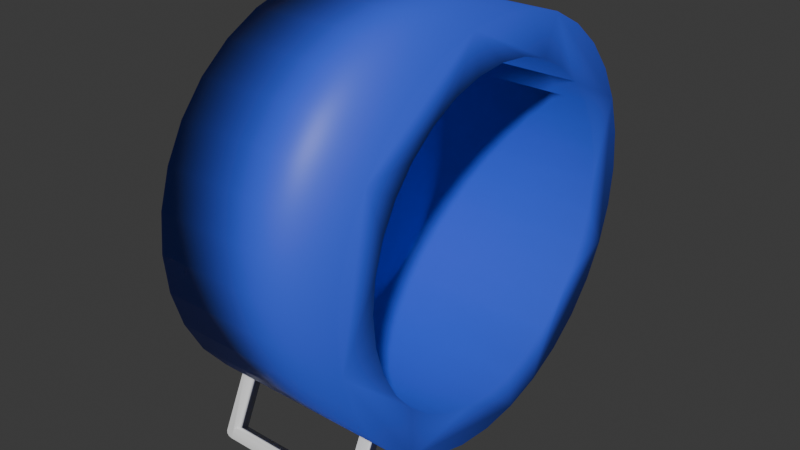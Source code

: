 # Source: body.blend  (saved by Blender 4.1.23; exported with 4.5.12 LTS)
import bpy
from mathutils import Matrix  # noqa: F401  (used for matrix-valued properties, if any)

bpy.ops.wm.read_factory_settings(use_empty=True)
scene = bpy.context.scene
scene.name = 'Scene'

# ---- collections
col_collection = bpy.data.collections.new('Collection'); scene.collection.children.link(col_collection)

# ---- materials (node trees are filled in below, after node groups)
mat_material_001 = bpy.data.materials.new('Material.001')
mat_material_001.alpha_threshold = 0.0
mat_material_001.use_transparent_shadow = False
mat_material_001.roughness = 0.5
mat_material_001.line_color = (0.0, 0.0, 0.0, 1.0)
mat_005 = bpy.data.materials.new('マテリアル.005')
mat_005.use_transparent_shadow = False

# ---- material node trees
mat_material_001.use_nodes = True; mat_material_001.node_tree.nodes.clear()
_N = mat_material_001.node_tree.nodes; _L = mat_material_001.node_tree.links
n0 = _N.new('ShaderNodeOutputMaterial'); n0.name = 'Material Output'; n0.location = (300, 300)
n1 = _N.new('ShaderNodeBsdfPrincipled'); n1.name = 'Principled BSDF'; n1.location = (10, 300)
n1.inputs[3].default_value = 1.45
_L.new(n1.outputs[0], n0.inputs[0])
n0.is_active_output = True
mat_005.use_nodes = True; mat_005.node_tree.nodes.clear()
_N = mat_005.node_tree.nodes; _L = mat_005.node_tree.links
n0 = _N.new('ShaderNodeBsdfPrincipled'); n0.name = 'プリンシプルBSDF'; n0.location = (10, 300)
n0.inputs[0].default_value = (0.04578, 0.09977, 0.8002, 1.0)
n1 = _N.new('ShaderNodeOutputMaterial'); n1.name = 'マテリアル出力'; n1.location = (300, 300)
_L.new(n0.outputs[0], n1.inputs[0])
n1.is_active_output = True

# ---- world
world_world = bpy.data.worlds.new('World'); scene.world = world_world
world_world.use_nodes = True; world_world.node_tree.nodes.clear()
_N = world_world.node_tree.nodes; _L = world_world.node_tree.links
n0 = _N.new('ShaderNodeOutputWorld'); n0.name = 'World Output'; n0.location = (300, 300)
n1 = _N.new('ShaderNodeBackground'); n1.name = 'Background'; n1.location = (10, 300)
n1.inputs[0].default_value = (0.05088, 0.05088, 0.05088, 1.0)
_L.new(n1.outputs[0], n0.inputs[0])
n0.is_active_output = True
world_world.color = (0.05088, 0.05088, 0.05088)
world_world.use_sun_shadow = False
world_world.sun_shadow_jitter_overblur = 0.0

# ---- meshes
me_005 = bpy.data.meshes.new('立方体.005')
me_005.from_pydata([(-0.9, -1.0, -0.8), (-1.0, -1.0, 1.0), (-0.9, 1.0, -0.8), (-1.0, 1.0, 1.0), (0.9, -1.0, -0.8), (1.0, -1.0, 1.0), (0.9, 1.0, -0.8), (1.0, 1.0, 1.0), (0.9, 1.0, 1.0), (-0.9, 1.0, 1.0), (-0.9, -1.0, 1.0), (0.9, -1.0, 1.0), (0.9, -1.0, -1.0), (1.0, -1.0, -0.9), (0.95, -1.0, -0.9866), (0.9866, -1.0, -0.95), (1.0, 1.0, -0.9), (0.9, 1.0, -1.0), (0.9866, 1.0, -0.95), (0.95, 1.0, -0.9866), (-1.0, -1.0, -0.9), (-0.9, -1.0, -1.0), (-0.9866, -1.0, -0.95), (-0.95, -1.0, -0.9866), (-0.9, 1.0, -1.0), (-1.0, 1.0, -0.9), (-0.95, 1.0, -0.9866), (-0.9866, 1.0, -0.95)], [], [(24, 17, 12, 21), (16, 7, 5, 13), (20, 1, 3, 25), (3, 1, 10, 9), (11, 5, 7, 8), (0, 2, 9, 10), (6, 4, 11, 8), (2, 0, 4, 6), (12, 17, 19, 14), (14, 19, 18, 15), (15, 18, 16, 13), (7, 16, 18, 19, 17, 24, 26, 27, 25, 3, 9, 2, 6, 8), (20, 25, 27, 22), (22, 27, 26, 23), (23, 26, 24, 21), (10, 1, 20, 22, 23, 21, 12, 14, 15, 13, 5, 11, 4, 0)])
me_005.polygons.foreach_set('use_smooth', [True] * 16)
_uv = me_005.uv_layers.new(name='UVマップ')
_uv.uv.foreach_set('vector', [0.1375, 0.5, 0.3625, 0.5, 0.3625, 0.75, 0.1375, 0.75, 0.3875, 0.5, 0.625, 0.5, 0.625, 0.75, 0.3875, 0.75, 0.3875, 0.0, 0.625, 0.0, 0.625, 0.25, 0.3875, 0.25, 0.875, 0.5, 0.875, 0.75, 0.8625, 0.75, 0.8625, 0.5, 0.6375, 0.75, 0.625, 0.75, 0.625, 0.5, 0.6375, 0.5, 0.375, 0.0, 0.375, 0.25, 0.6, 0.25, 0.6, 0.0, 0.375, 0.5, 0.375, 0.75, 0.6, 0.75, 0.6, 0.5, 0.125, 0.5, 0.125, 0.75, 0.375, 0.75, 0.375, 0.5, 0.3625, 0.75, 0.3625, 0.5, 0.3688, 0.5, 0.3688, 0.75, 0.3688, 0.75, 0.3688, 0.5, 0.3813, 0.5, 0.3813, 0.75, 0.3813, 0.75, 0.3813, 0.5, 0.3875, 0.5, 0.3875, 0.75, 0.625, 0.5, 0.3875, 0.5, 0.3812, 0.4983, 0.3767, 0.4937, 0.375, 0.4875, 0.375, 0.2625, 0.3767, 0.2563, 0.3812, 0.2517, 0.3875, 0.25, 0.625, 0.25, 0.625, 0.2625, 0.4, 0.2625, 0.4, 0.4875, 0.625, 0.4875, 0.3875, 0.0, 0.3875, 0.25, 0.375, 0.25, 0.375, 0.0, 0.125, 0.75, 0.125, 0.5, 0.1312, 0.5, 0.1313, 0.75, 0.1313, 0.75, 0.1312, 0.5, 0.1375, 0.5, 0.1375, 0.75, 0.625, 0.9875, 0.625, 1.0, 0.3875, 1.0, 0.3812, 0.9983, 0.3767, 0.9937, 0.375, 0.9875, 0.375, 0.7625, 0.3767, 0.7563, 0.3813, 0.7517, 0.3875, 0.75, 0.625, 0.75, 0.625, 0.7625, 0.4, 0.7625, 0.4, 0.9875])
me_005.materials.append(mat_material_001)
me_005.update()
me_003 = bpy.data.meshes.new('立方体.003')
me_003.from_pydata([(-0.9, -1.0, -0.8), (-1.0, -1.0, 1.0), (-0.9, 1.0, -0.8), (-1.0, 1.0, 1.0), (0.9, -1.0, -0.8), (1.0, -1.0, 1.0), (0.9, 1.0, -0.8), (1.0, 1.0, 1.0), (0.9, 1.0, 1.0), (-0.9, 1.0, 1.0), (-0.9, -1.0, 1.0), (0.9, -1.0, 1.0), (0.9, -1.0, -1.0), (1.0, -1.0, -0.9), (0.95, -1.0, -0.9866), (0.9866, -1.0, -0.95), (1.0, 1.0, -0.9), (0.9, 1.0, -1.0), (0.9866, 1.0, -0.95), (0.95, 1.0, -0.9866), (-1.0, -1.0, -0.9), (-0.9, -1.0, -1.0), (-0.9866, -1.0, -0.95), (-0.95, -1.0, -0.9866), (-0.9, 1.0, -1.0), (-1.0, 1.0, -0.9), (-0.95, 1.0, -0.9866), (-0.9866, 1.0, -0.95)], [], [(24, 17, 12, 21), (16, 7, 5, 13), (20, 1, 3, 25), (3, 1, 10, 9), (11, 5, 7, 8), (0, 2, 9, 10), (6, 4, 11, 8), (2, 0, 4, 6), (12, 17, 19, 14), (14, 19, 18, 15), (15, 18, 16, 13), (7, 16, 18, 19, 17, 24, 26, 27, 25, 3, 9, 2, 6, 8), (20, 25, 27, 22), (22, 27, 26, 23), (23, 26, 24, 21), (10, 1, 20, 22, 23, 21, 12, 14, 15, 13, 5, 11, 4, 0)])
me_003.polygons.foreach_set('use_smooth', [True] * 16)
_uv = me_003.uv_layers.new(name='UVマップ')
_uv.uv.foreach_set('vector', [0.1375, 0.5, 0.3625, 0.5, 0.3625, 0.75, 0.1375, 0.75, 0.3875, 0.5, 0.625, 0.5, 0.625, 0.75, 0.3875, 0.75, 0.3875, 0.0, 0.625, 0.0, 0.625, 0.25, 0.3875, 0.25, 0.875, 0.5, 0.875, 0.75, 0.8625, 0.75, 0.8625, 0.5, 0.6375, 0.75, 0.625, 0.75, 0.625, 0.5, 0.6375, 0.5, 0.375, 0.0, 0.375, 0.25, 0.6, 0.25, 0.6, 0.0, 0.375, 0.5, 0.375, 0.75, 0.6, 0.75, 0.6, 0.5, 0.125, 0.5, 0.125, 0.75, 0.375, 0.75, 0.375, 0.5, 0.3625, 0.75, 0.3625, 0.5, 0.3688, 0.5, 0.3688, 0.75, 0.3688, 0.75, 0.3688, 0.5, 0.3813, 0.5, 0.3813, 0.75, 0.3813, 0.75, 0.3813, 0.5, 0.3875, 0.5, 0.3875, 0.75, 0.625, 0.5, 0.3875, 0.5, 0.3812, 0.4983, 0.3767, 0.4937, 0.375, 0.4875, 0.375, 0.2625, 0.3767, 0.2563, 0.3812, 0.2517, 0.3875, 0.25, 0.625, 0.25, 0.625, 0.2625, 0.4, 0.2625, 0.4, 0.4875, 0.625, 0.4875, 0.3875, 0.0, 0.3875, 0.25, 0.375, 0.25, 0.375, 0.0, 0.125, 0.75, 0.125, 0.5, 0.1312, 0.5, 0.1313, 0.75, 0.1313, 0.75, 0.1312, 0.5, 0.1375, 0.5, 0.1375, 0.75, 0.625, 0.9875, 0.625, 1.0, 0.3875, 1.0, 0.3812, 0.9983, 0.3767, 0.9937, 0.375, 0.9875, 0.375, 0.7625, 0.3767, 0.7563, 0.3813, 0.7517, 0.3875, 0.75, 0.625, 0.75, 0.625, 0.7625, 0.4, 0.7625, 0.4, 0.9875])
me_003.materials.append(mat_material_001)
me_003.update()
me_x = bpy.data.meshes.new('円柱')
me_x.from_pydata([(0.0, 1.0, -1.0), (0.0, 0.8, -0.8074), (0.0, 1.0, 1.0), (0.1951, 0.9808, -1.0), (0.1561, 0.7846, -0.8074), (0.1951, 0.9808, 1.0), (0.3827, 0.9239, -1.0), (0.3061, 0.7391, -0.8074), (0.3827, 0.9239, 1.0), (0.5556, 0.8315, -1.0), (0.4445, 0.6652, -0.8074), (0.5556, 0.8315, 1.0), (0.7071, 0.7071, -1.0), (0.5657, 0.5657, -0.8074), (0.7071, 0.7071, 1.0), (0.8315, 0.5556, -1.0), (0.6652, 0.4445, -0.8074), (0.8315, 0.5556, 1.0), (0.9239, 0.3827, -1.0), (0.7391, 0.3061, -0.8074), (0.9239, 0.3827, 1.0), (0.9808, 0.1951, -1.0), (0.7846, 0.1561, -0.8074), (0.9808, 0.1951, 1.0), (1.0, 0.0, -1.0), (0.8, 0.0, -0.8074), (1.0, 0.0, 1.0), (0.9808, -0.1951, -1.0), (0.7846, -0.1561, -0.8074), (0.9808, -0.1951, 1.0), (0.7391, -0.3061, -0.8074), (0.9239, -0.3827, -1.0), (0.9239, -0.3827, 1.0), (0.8315, -0.5556, -1.0), (0.6652, -0.4445, -0.8074), (0.8315, -0.5556, 1.0), (0.7071, -0.7071, -1.0), (0.5657, -0.5657, -0.8074), (0.7071, -0.7071, 1.0), (0.5556, -0.8315, -1.0), (0.4445, -0.6652, -0.8074), (0.5556, -0.8315, 1.0), (0.3827, -0.9239, -1.0), (0.3061, -0.7391, -0.8074), (0.3827, -0.9239, 1.0), (0.1561, -0.7846, -0.8074), (0.1951, -0.9808, -1.0), (0.1951, -0.9808, 1.0), (0.0, -1.0, -1.0), (0.0, -0.8, -0.8074), (0.0, -1.0, 1.0), (-0.1951, -0.9808, -1.0), (-0.1561, -0.7846, -0.8074), (-0.1951, -0.9808, 1.0), (-0.3827, -0.9239, -1.0), (-0.3061, -0.7391, -0.8074), (-0.3827, -0.9239, 1.0), (-0.5556, -0.8315, -1.0), (-0.4445, -0.6652, -0.8074), (-0.5556, -0.8315, 1.0), (-0.7071, -0.7071, -1.0), (-0.5657, -0.5657, -0.8074), (-0.7071, -0.7071, 1.0), (-0.8315, -0.5556, -1.0), (-0.6652, -0.4445, -0.8074), (-0.8315, -0.5556, 1.0), (-0.9239, -0.3827, -1.0), (-0.7391, -0.3061, -0.8074), (-0.9239, -0.3827, 1.0), (-0.9808, -0.1951, -1.0), (-0.7846, -0.1561, -0.8074), (-0.9808, -0.1951, 1.0), (-1.0, 0.0, -1.0), (-0.8, 0.0, -0.8074), (-1.0, 0.0, 1.0), (-0.9808, 0.1951, -1.0), (-0.7846, 0.1561, -0.8074), (-0.9808, 0.1951, 1.0), (-0.9239, 0.3827, -1.0), (-0.7391, 0.3061, -0.8074), (-0.9239, 0.3827, 1.0), (-0.8315, 0.5556, -1.0), (-0.6652, 0.4445, -0.8074), (-0.8315, 0.5556, 1.0), (-0.7071, 0.7071, -1.0), (-0.5657, 0.5657, -0.8074), (-0.7071, 0.7071, 1.0), (-0.5556, 0.8315, -1.0), (-0.4445, 0.6652, -0.8074), (-0.5556, 0.8315, 1.0), (-0.3827, 0.9239, -1.0), (-0.3061, 0.7391, -0.8074), (-0.3827, 0.9239, 1.0), (-0.1951, 0.9808, -1.0), (-0.1561, 0.7846, -0.8074), (-0.1951, 0.9808, 1.0), (-0.5657, 0.5657, 1.0), (-0.4445, 0.6652, 1.0), (0.0, 0.8, 1.0), (-0.1561, 0.7846, 1.0), (-0.3061, 0.7391, 1.0), (-0.8, 0.0, 1.0), (-0.7846, -0.1561, 1.0), (-0.5657, -0.5657, 1.0), (-0.6652, -0.4445, 1.0), (-0.7391, -0.3061, 1.0), (0.0, -0.8, 1.0), (0.1561, -0.7846, 1.0), (0.4445, -0.6652, 1.0), (0.5657, -0.5657, 1.0), (0.3061, -0.7391, 1.0), (0.5657, 0.5657, 1.0), (0.6652, 0.4445, 1.0), (0.7846, 0.1561, 1.0), (0.8, 0.0, 1.0), (0.7391, 0.3061, 1.0), (-0.7846, 0.1561, 1.0), (-0.6652, 0.4445, 1.0), (-0.7391, 0.3061, 1.0), (-0.4445, -0.6652, 1.0), (-0.3061, -0.7391, 1.0), (0.1561, 0.7846, 1.0), (-0.1561, -0.7846, 1.0), (0.4445, 0.6652, 1.0), (0.3061, 0.7391, 1.0), (0.6652, -0.4445, 1.0), (0.7391, -0.3061, 1.0), (0.7846, -0.1561, 1.0)], [], [(0, 2, 5, 3), (3, 5, 8, 6), (6, 8, 11, 9), (9, 11, 14, 12), (12, 14, 17, 15), (15, 17, 20, 18), (18, 20, 23, 21), (21, 23, 26, 24), (24, 26, 29, 27), (27, 29, 32, 31), (31, 32, 35, 33), (33, 35, 38, 36), (36, 38, 41, 39), (39, 41, 44, 42), (42, 44, 47, 46), (46, 47, 50, 48), (48, 50, 53, 51), (51, 53, 56, 54), (54, 56, 59, 57), (57, 59, 62, 60), (60, 62, 65, 63), (63, 65, 68, 66), (66, 68, 71, 69), (69, 71, 74, 72), (72, 74, 77, 75), (75, 77, 80, 78), (78, 80, 83, 81), (81, 83, 86, 84), (84, 86, 89, 87), (87, 89, 92, 90), (115, 20, 17, 14, 11, 8, 5, 2, 95, 92, 89, 86, 83, 80, 118, 117, 96, 97, 100, 99, 98, 121, 124, 123, 111, 112), (80, 77, 74, 71, 68, 65, 62, 59, 56, 53, 50, 47, 44, 41, 38, 35, 32, 29, 26, 23, 20, 115, 113, 114, 127, 126, 125, 109, 108, 110, 107, 106, 122, 120, 119, 103, 104, 105, 102, 101, 116, 118), (90, 92, 95, 93), (93, 95, 2, 0), (93, 0, 3, 6, 9, 12, 15, 18, 21, 24, 27, 31, 33, 36, 39, 42, 46, 48, 51, 54, 57, 60, 63, 66, 69, 72, 75, 78, 81, 84, 87, 90), (98, 1, 4, 121), (121, 4, 7, 124), (124, 7, 10, 123), (123, 10, 13, 111), (13, 16, 112, 111), (16, 19, 115, 112), (19, 22, 113, 115), (22, 25, 114, 113), (25, 28, 127, 114), (28, 30, 126, 127), (30, 34, 125, 126), (34, 37, 109, 125), (37, 40, 108, 109), (40, 43, 110, 108), (43, 45, 107, 110), (45, 49, 106, 107), (49, 52, 122, 106), (52, 55, 120, 122), (55, 58, 119, 120), (58, 61, 103, 119), (103, 61, 64, 104), (104, 64, 67, 105), (105, 67, 70, 102), (102, 70, 73, 101), (101, 73, 76, 116), (116, 76, 79, 118), (118, 79, 82, 117), (117, 82, 85, 96), (96, 85, 88, 97), (97, 88, 91, 100), (100, 91, 94, 99), (99, 94, 1, 98), (82, 79, 76, 73, 70, 67, 64, 61, 58, 55, 52, 49, 45, 43, 40, 37, 34, 30, 28, 25, 22, 19, 16, 13, 10, 7, 4, 1, 94, 91, 88, 85)])
me_x.polygons.foreach_set('use_smooth', [True] * 68)
_uv = me_x.uv_layers.new(name='UVマップ')
_uv.uv.foreach_set('vector', [1.0, 0.5, 1.0, 1.0, 0.9688, 1.0, 0.9688, 0.5, 0.9688, 0.5, 0.9688, 1.0, 0.9375, 1.0, 0.9375, 0.5, 0.9375, 0.5, 0.9375, 1.0, 0.9062, 1.0, 0.9062, 0.5, 0.9062, 0.5, 0.9062, 1.0, 0.875, 1.0, 0.875, 0.5, 0.875, 0.5, 0.875, 1.0, 0.8438, 1.0, 0.8438, 0.5, 0.8438, 0.5, 0.8438, 1.0, 0.8125, 1.0, 0.8125, 0.5, 0.8125, 0.5, 0.8125, 1.0, 0.7812, 1.0, 0.7812, 0.5, 0.7812, 0.5, 0.7812, 1.0, 0.75, 1.0, 0.75, 0.5, 0.75, 0.5, 0.75, 1.0, 0.7188, 1.0, 0.7188, 0.5, 0.7188, 0.5, 0.7188, 1.0, 0.6875, 1.0, 0.6875, 0.5, 0.6875, 0.5, 0.6875, 1.0, 0.6562, 1.0, 0.6562, 0.5, 0.6562, 0.5, 0.6562, 1.0, 0.625, 1.0, 0.625, 0.5, 0.625, 0.5, 0.625, 1.0, 0.5938, 1.0, 0.5938, 0.5, 0.5938, 0.5, 0.5938, 1.0, 0.5625, 1.0, 0.5625, 0.5, 0.5625, 0.5, 0.5625, 1.0, 0.5312, 1.0, 0.5312, 0.5, 0.5312, 0.5, 0.5312, 1.0, 0.5, 1.0, 0.5, 0.5, 0.5, 0.5, 0.5, 1.0, 0.4688, 1.0, 0.4688, 0.5, 0.4688, 0.5, 0.4688, 1.0, 0.4375, 1.0, 0.4375, 0.5, 0.4375, 0.5, 0.4375, 1.0, 0.4062, 1.0, 0.4062, 0.5, 0.4062, 0.5, 0.4062, 1.0, 0.375, 1.0, 0.375, 0.5, 0.375, 0.5, 0.375, 1.0, 0.3438, 1.0, 0.3438, 0.5, 0.3438, 0.5, 0.3438, 1.0, 0.3125, 1.0, 0.3125, 0.5, 0.3125, 0.5, 0.3125, 1.0, 0.2812, 1.0, 0.2812, 0.5, 0.2812, 0.5, 0.2812, 1.0, 0.25, 1.0, 0.25, 0.5, 0.25, 0.5, 0.25, 1.0, 0.2188, 1.0, 0.2188, 0.5, 0.2188, 0.5, 0.2188, 1.0, 0.1875, 1.0, 0.1875, 0.5, 0.1875, 0.5, 0.1875, 1.0, 0.1562, 1.0, 0.1562, 0.5, 0.1562, 0.5, 0.1562, 1.0, 0.125, 1.0, 0.125, 0.5, 0.125, 0.5, 0.125, 1.0, 0.09375, 1.0, 0.09375, 0.5, 0.09375, 0.5, 0.09375, 1.0, 0.0625, 1.0, 0.0625, 0.5, 0.4274, 0.3235, 0.4717, 0.3418, 0.4496, 0.3833, 0.4197, 0.4197, 0.3833, 0.4496, 0.3418, 0.4717, 0.2968, 0.4854, 0.25, 0.49, 0.2032, 0.4854, 0.1582, 0.4717, 0.1167, 0.4496, 0.08029, 0.4197, 0.05045, 0.3833, 0.02827, 0.3418, 0.07262, 0.3235, 0.09036, 0.3567, 0.1142, 0.3858, 0.1433, 0.4096, 0.1765, 0.4274, 0.2125, 0.4383, 0.25, 0.442, 0.2875, 0.4383, 0.3235, 0.4274, 0.3567, 0.4096, 0.3858, 0.3858, 0.4096, 0.3567, 0.02827, 0.3418, 0.01461, 0.2968, 0.01, 0.25, 0.01461, 0.2032, 0.02827, 0.1582, 0.05045, 0.1167, 0.08029, 0.08029, 0.1167, 0.05045, 0.1582, 0.02827, 0.2032, 0.01461, 0.25, 0.01, 0.2968, 0.01461, 0.3418, 0.02827, 0.3833, 0.05045, 0.4197, 0.08029, 0.4496, 0.1167, 0.4717, 0.1582, 0.4854, 0.2032, 0.49, 0.25, 0.4854, 0.2968, 0.4717, 0.3418, 0.4274, 0.3235, 0.4383, 0.2875, 0.442, 0.25, 0.4383, 0.2125, 0.4274, 0.1765, 0.4096, 0.1433, 0.3858, 0.1142, 0.3567, 0.09036, 0.3235, 0.07262, 0.2875, 0.06169, 0.25, 0.058, 0.2125, 0.06169, 0.1765, 0.07262, 0.1433, 0.09036, 0.1142, 0.1142, 0.09036, 0.1433, 0.07262, 0.1765, 0.06169, 0.2125, 0.058, 0.25, 0.06169, 0.2875, 0.07262, 0.3235, 0.0625, 0.5, 0.0625, 1.0, 0.03125, 1.0, 0.03125, 0.5, 0.03125, 0.5, 0.03125, 1.0, 0.0, 1.0, 0.0, 0.5, 0.7032, 0.4854, 0.75, 0.49, 0.7968, 0.4854, 0.8418, 0.4717, 0.8833, 0.4496, 0.9197, 0.4197, 0.9496, 0.3833, 0.9717, 0.3418, 0.9854, 0.2968, 0.99, 0.25, 0.9854, 0.2032, 0.9717, 0.1582, 0.9496, 0.1167, 0.9197, 0.08029, 0.8833, 0.05045, 0.8418, 0.02827, 0.7968, 0.01461, 0.75, 0.01, 0.7032, 0.01461, 0.6582, 0.02827, 0.6167, 0.05045, 0.5803, 0.08029, 0.5504, 0.1167, 0.5283, 0.1582, 0.5146, 0.2032, 0.51, 0.25, 0.5146, 0.2968, 0.5283, 0.3418, 0.5504, 0.3833, 0.5803, 0.4197, 0.6167, 0.4496, 0.6582, 0.4717, 1.0, 0.7259, 1.0, 0.5, 0.9688, 0.5, 0.9688, 0.7259, 0.9688, 0.7259, 0.9688, 0.5, 0.9375, 0.5, 0.9375, 0.7259, 0.9375, 0.7259, 0.9375, 0.5, 0.9062, 0.5, 0.9062, 0.7259, 0.9062, 0.7259, 0.9062, 0.5, 0.875, 0.5, 0.875, 0.7259, 0.875, 0.5, 0.8438, 0.5, 0.8438, 0.7259, 0.875, 0.7259, 0.8438, 0.5, 0.8125, 0.5, 0.8125, 0.7259, 0.8438, 0.7259, 0.8125, 0.5, 0.7812, 0.5, 0.7812, 0.7259, 0.8125, 0.7259, 0.7812, 0.5, 0.75, 0.5, 0.75, 0.7259, 0.7812, 0.7259, 0.75, 0.5, 0.7188, 0.5, 0.7188, 0.7259, 0.75, 0.7259, 0.7188, 0.5, 0.6875, 0.5, 0.6875, 0.7259, 0.7188, 0.7259, 0.6875, 0.5, 0.6562, 0.5, 0.6562, 0.7259, 0.6875, 0.7259, 0.6562, 0.5, 0.625, 0.5, 0.625, 0.7259, 0.6562, 0.7259, 0.625, 0.5, 0.5938, 0.5, 0.5938, 0.7259, 0.625, 0.7259, 0.5938, 0.5, 0.5625, 0.5, 0.5625, 0.7259, 0.5938, 0.7259, 0.5625, 0.5, 0.5312, 0.5, 0.5312, 0.7259, 0.5625, 0.7259, 0.5312, 0.5, 0.5, 0.5, 0.5, 0.7259, 0.5312, 0.7259, 0.5, 0.5, 0.4688, 0.5, 0.4688, 0.7259, 0.5, 0.7259, 0.4688, 0.5, 0.4375, 0.5, 0.4375, 0.7259, 0.4688, 0.7259, 0.4375, 0.5, 0.4062, 0.5, 0.4062, 0.7259, 0.4375, 0.7259, 0.4062, 0.5, 0.375, 0.5, 0.375, 0.7259, 0.4062, 0.7259, 0.375, 0.7259, 0.375, 0.5, 0.3438, 0.5, 0.3438, 0.7259, 0.3438, 0.7259, 0.3438, 0.5, 0.3125, 0.5, 0.3125, 0.7259, 0.3125, 0.7259, 0.3125, 0.5, 0.2812, 0.5, 0.2812, 0.7259, 0.2812, 0.7259, 0.2812, 0.5, 0.25, 0.5, 0.25, 0.7259, 0.25, 0.7259, 0.25, 0.5, 0.2188, 0.5, 0.2188, 0.7259, 0.2188, 0.7259, 0.2188, 0.5, 0.1875, 0.5, 0.1875, 0.7259, 0.1875, 0.7259, 0.1875, 0.5, 0.1562, 0.5, 0.1562, 0.7259, 0.1562, 0.7259, 0.1562, 0.5, 0.125, 0.5, 0.125, 0.7259, 0.125, 0.7259, 0.125, 0.5, 0.09375, 0.5, 0.09375, 0.7259, 0.09375, 0.7259, 0.09375, 0.5, 0.0625, 0.5, 0.0625, 0.7259, 0.0625, 0.7259, 0.0625, 0.5, 0.03125, 0.5, 0.03125, 0.7259, 0.03125, 0.7259, 0.03125, 0.5, 0.0, 0.5, 0.0, 0.7259, 0.5504, 0.3833, 0.5283, 0.3418, 0.5146, 0.2968, 0.51, 0.25, 0.5146, 0.2032, 0.5283, 0.1582, 0.5504, 0.1167, 0.5803, 0.08029, 0.6167, 0.05045, 0.6582, 0.02827, 0.7032, 0.01461, 0.75, 0.01, 0.7968, 0.01461, 0.8418, 0.02827, 0.8833, 0.05045, 0.9197, 0.08029, 0.9496, 0.1167, 0.9717, 0.1582, 0.9854, 0.2032, 0.99, 0.25, 0.9854, 0.2968, 0.9717, 0.3418, 0.9496, 0.3833, 0.9197, 0.4197, 0.8833, 0.4496, 0.8418, 0.4717, 0.7968, 0.4854, 0.75, 0.49, 0.7032, 0.4854, 0.6582, 0.4717, 0.6167, 0.4496, 0.5803, 0.4197])
me_x.materials.append(mat_005)
me_x.update()

# ---- objects
ob_001 = bpy.data.objects.new('立方体.001', me_005)
ob_x = bpy.data.objects.new('立方体', me_003)
ob_x_1 = bpy.data.objects.new('円柱', me_x)

# ---- transforms, parenting, visibility, modifiers, constraints
ob_001.location = (-0.6692, -2.161, 0.9761)
ob_001.rotation_euler = (-0.4363, 0.0, 0.0)
ob_001.scale = (1.6, 0.2, 1.0)
ob_x.location = (-0.6692, 2.415, 0.9761)
ob_x.rotation_euler = (0.4363, 0.0, 0.0)
ob_x.scale = (1.6, 0.2, 1.0)
ob_x_1.location = (0.0, 0.0, 4.786)
ob_x_1.rotation_euler = (0.0, 1.571, 0.0)
ob_x_1.scale = (4.0, 4.0, 2.0)

# ---- collection membership
col_collection.objects.link(ob_001)
col_collection.objects.link(ob_x)
col_collection.objects.link(ob_x_1)

# ---- scene / render settings (as saved in the file)
scene.frame_start = 1; scene.frame_end = 250; scene.frame_set(1)
scene.render.engine = 'BLENDER_EEVEE_NEXT'
scene.cycles.sampling_pattern = 'TABULATED_SOBOL'
scene.eevee.ray_tracing_options.trace_max_roughness = 0.0
bpy.context.view_layer.update()

# ---- added for rendering (the .blend has no active camera and no usable light): camera, sun
cam_auto = bpy.data.cameras.new('AutoCamera')
cam_auto.lens = 50.0
cam_auto.sensor_width = 36.0
cam_auto.clip_end = 1000.0
ob_auto_camera = bpy.data.objects.new('AutoCamera', cam_auto)
scene.collection.objects.link(ob_auto_camera)
ob_auto_camera.location = (11.557, -14.0299, 13.739)
ob_auto_camera.rotation_euler = (1.09748, -7.21219e-08, 0.694738)
scene.camera = ob_auto_camera
light_auto_sun = bpy.data.lights.new('AutoSun', 'SUN')
light_auto_sun.energy = 3.0
light_auto_sun.angle = 0.0523599
ob_auto_sun = bpy.data.objects.new('AutoSun', light_auto_sun)
scene.collection.objects.link(ob_auto_sun)
ob_auto_sun.rotation_euler = (0.872665, 0.174533, 0.523599)
bpy.context.view_layer.update()
